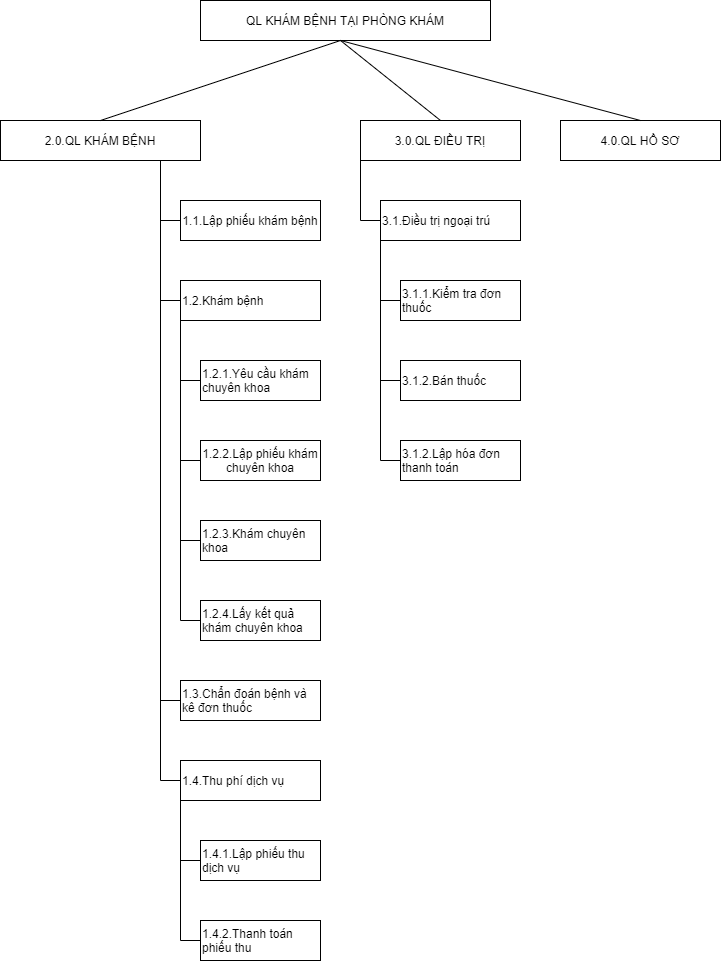

The diagram above was exported from draw.io. Its source (the exported page's mxGraphModel, read from the mxfile embedded in the PNG):
<mxGraphModel dx="868" dy="450" grid="1" gridSize="10" guides="1" tooltips="1" connect="1" arrows="1" fold="1" page="1" pageScale="1" pageWidth="827" pageHeight="1169" math="0" shadow="0">
  <root>
    <mxCell id="0" />
    <mxCell id="1" parent="0" />
    <mxCell id="fht5_6WGFfMk15-Bs4QU-8" value="QL KHÁM BỆNH TẠI PHÒNG KHÁM" style="rounded=0;whiteSpace=wrap;html=1;" vertex="1" parent="1">
      <mxGeometry x="240" y="160" width="290" height="40" as="geometry" />
    </mxCell>
    <mxCell id="fht5_6WGFfMk15-Bs4QU-10" value="2.0.QL KHÁM BỆNH" style="rounded=0;whiteSpace=wrap;html=1;" vertex="1" parent="1">
      <mxGeometry x="40" y="280" width="200" height="40" as="geometry" />
    </mxCell>
    <mxCell id="fht5_6WGFfMk15-Bs4QU-13" value="3.0.QL ĐIỀU TRỊ" style="rounded=0;whiteSpace=wrap;html=1;" vertex="1" parent="1">
      <mxGeometry x="400" y="280" width="160" height="40" as="geometry" />
    </mxCell>
    <mxCell id="fht5_6WGFfMk15-Bs4QU-14" value="4.0.QL HỒ SƠ" style="rounded=0;whiteSpace=wrap;html=1;" vertex="1" parent="1">
      <mxGeometry x="600" y="280" width="160" height="40" as="geometry" />
    </mxCell>
    <mxCell id="fht5_6WGFfMk15-Bs4QU-20" value="" style="endArrow=none;html=1;exitX=0.5;exitY=0;exitDx=0;exitDy=0;" edge="1" parent="1" source="fht5_6WGFfMk15-Bs4QU-10">
      <mxGeometry width="50" height="50" relative="1" as="geometry">
        <mxPoint x="330" y="250" as="sourcePoint" />
        <mxPoint x="380" y="200" as="targetPoint" />
      </mxGeometry>
    </mxCell>
    <mxCell id="fht5_6WGFfMk15-Bs4QU-21" value="" style="endArrow=none;html=1;exitX=0.5;exitY=0;exitDx=0;exitDy=0;" edge="1" parent="1" source="fht5_6WGFfMk15-Bs4QU-13">
      <mxGeometry width="50" height="50" relative="1" as="geometry">
        <mxPoint x="389" y="270" as="sourcePoint" />
        <mxPoint x="380" y="200" as="targetPoint" />
      </mxGeometry>
    </mxCell>
    <mxCell id="fht5_6WGFfMk15-Bs4QU-22" value="" style="endArrow=none;html=1;entryX=0.5;entryY=0;entryDx=0;entryDy=0;" edge="1" parent="1" target="fht5_6WGFfMk15-Bs4QU-14">
      <mxGeometry width="50" height="50" relative="1" as="geometry">
        <mxPoint x="380" y="200" as="sourcePoint" />
        <mxPoint x="560" y="210" as="targetPoint" />
      </mxGeometry>
    </mxCell>
    <mxCell id="fht5_6WGFfMk15-Bs4QU-23" value="1.1.Lập phiếu khám bệnh" style="rounded=0;whiteSpace=wrap;html=1;" vertex="1" parent="1">
      <mxGeometry x="220" y="360" width="140" height="40" as="geometry" />
    </mxCell>
    <mxCell id="fht5_6WGFfMk15-Bs4QU-24" value="1.2.Khám bệnh" style="rounded=0;whiteSpace=wrap;html=1;align=left;" vertex="1" parent="1">
      <mxGeometry x="220" y="440" width="140" height="40" as="geometry" />
    </mxCell>
    <mxCell id="fht5_6WGFfMk15-Bs4QU-25" value="1.2.1.Yêu cầu khám chuyên khoa" style="rounded=0;whiteSpace=wrap;html=1;align=left;" vertex="1" parent="1">
      <mxGeometry x="240" y="520" width="120" height="40" as="geometry" />
    </mxCell>
    <mxCell id="fht5_6WGFfMk15-Bs4QU-26" value="1.2.2.Lập phiếu khám chuyên khoa" style="rounded=0;whiteSpace=wrap;html=1;" vertex="1" parent="1">
      <mxGeometry x="240" y="600" width="120" height="40" as="geometry" />
    </mxCell>
    <mxCell id="fht5_6WGFfMk15-Bs4QU-27" value="1.2.3.Khám chuyên khoa" style="rounded=0;whiteSpace=wrap;html=1;align=left;" vertex="1" parent="1">
      <mxGeometry x="240" y="680" width="120" height="40" as="geometry" />
    </mxCell>
    <mxCell id="fht5_6WGFfMk15-Bs4QU-28" value="1.2.4.Lấy kết quả khám chuyên khoa" style="rounded=0;whiteSpace=wrap;html=1;align=left;" vertex="1" parent="1">
      <mxGeometry x="240" y="760" width="120" height="40" as="geometry" />
    </mxCell>
    <mxCell id="fht5_6WGFfMk15-Bs4QU-29" value="1.3.Chẩn đoán bệnh và kê đơn thuốc" style="rounded=0;whiteSpace=wrap;html=1;align=left;" vertex="1" parent="1">
      <mxGeometry x="220" y="840" width="140" height="40" as="geometry" />
    </mxCell>
    <mxCell id="fht5_6WGFfMk15-Bs4QU-30" value="1.4.Thu phí dịch vụ" style="rounded=0;whiteSpace=wrap;html=1;align=left;" vertex="1" parent="1">
      <mxGeometry x="220" y="920" width="140" height="40" as="geometry" />
    </mxCell>
    <mxCell id="fht5_6WGFfMk15-Bs4QU-33" value="" style="endArrow=none;html=1;fontFamily=Helvetica;fontSize=11;fontColor=#000000;align=center;strokeColor=#000000;" edge="1" parent="1">
      <mxGeometry width="50" height="50" relative="1" as="geometry">
        <mxPoint x="200" y="940" as="sourcePoint" />
        <mxPoint x="200" y="320" as="targetPoint" />
      </mxGeometry>
    </mxCell>
    <mxCell id="fht5_6WGFfMk15-Bs4QU-34" value="" style="endArrow=none;html=1;entryX=0;entryY=0.5;entryDx=0;entryDy=0;" edge="1" parent="1" target="fht5_6WGFfMk15-Bs4QU-23">
      <mxGeometry width="50" height="50" relative="1" as="geometry">
        <mxPoint x="200" y="380" as="sourcePoint" />
        <mxPoint x="220" y="370" as="targetPoint" />
      </mxGeometry>
    </mxCell>
    <mxCell id="fht5_6WGFfMk15-Bs4QU-35" value="" style="endArrow=none;html=1;" edge="1" parent="1">
      <mxGeometry width="50" height="50" relative="1" as="geometry">
        <mxPoint x="200" y="460" as="sourcePoint" />
        <mxPoint x="220" y="460" as="targetPoint" />
      </mxGeometry>
    </mxCell>
    <mxCell id="fht5_6WGFfMk15-Bs4QU-36" value="" style="endArrow=none;html=1;entryX=0;entryY=0.5;entryDx=0;entryDy=0;" edge="1" parent="1" target="fht5_6WGFfMk15-Bs4QU-29">
      <mxGeometry width="50" height="50" relative="1" as="geometry">
        <mxPoint x="200" y="860" as="sourcePoint" />
        <mxPoint x="220" y="840" as="targetPoint" />
      </mxGeometry>
    </mxCell>
    <mxCell id="fht5_6WGFfMk15-Bs4QU-37" value="" style="endArrow=none;html=1;" edge="1" parent="1">
      <mxGeometry width="50" height="50" relative="1" as="geometry">
        <mxPoint x="200" y="940" as="sourcePoint" />
        <mxPoint x="220" y="940" as="targetPoint" />
      </mxGeometry>
    </mxCell>
    <mxCell id="fht5_6WGFfMk15-Bs4QU-38" value="" style="endArrow=none;html=1;entryX=0;entryY=1;entryDx=0;entryDy=0;" edge="1" parent="1" target="fht5_6WGFfMk15-Bs4QU-24">
      <mxGeometry width="50" height="50" relative="1" as="geometry">
        <mxPoint x="220" y="780" as="sourcePoint" />
        <mxPoint x="260" y="480" as="targetPoint" />
      </mxGeometry>
    </mxCell>
    <mxCell id="fht5_6WGFfMk15-Bs4QU-41" value="" style="endArrow=none;html=1;entryX=0;entryY=0.5;entryDx=0;entryDy=0;" edge="1" parent="1" target="fht5_6WGFfMk15-Bs4QU-25">
      <mxGeometry width="50" height="50" relative="1" as="geometry">
        <mxPoint x="220" y="540" as="sourcePoint" />
        <mxPoint x="230" y="530" as="targetPoint" />
      </mxGeometry>
    </mxCell>
    <mxCell id="fht5_6WGFfMk15-Bs4QU-42" value="" style="endArrow=none;html=1;entryX=0;entryY=0.5;entryDx=0;entryDy=0;" edge="1" parent="1" target="fht5_6WGFfMk15-Bs4QU-26">
      <mxGeometry width="50" height="50" relative="1" as="geometry">
        <mxPoint x="220" y="620" as="sourcePoint" />
        <mxPoint x="240" y="610" as="targetPoint" />
      </mxGeometry>
    </mxCell>
    <mxCell id="fht5_6WGFfMk15-Bs4QU-43" value="" style="endArrow=none;html=1;entryX=0;entryY=0.5;entryDx=0;entryDy=0;" edge="1" parent="1" target="fht5_6WGFfMk15-Bs4QU-27">
      <mxGeometry width="50" height="50" relative="1" as="geometry">
        <mxPoint x="220" y="700" as="sourcePoint" />
        <mxPoint x="240" y="690" as="targetPoint" />
      </mxGeometry>
    </mxCell>
    <mxCell id="fht5_6WGFfMk15-Bs4QU-44" value="" style="endArrow=none;html=1;entryX=0;entryY=0.5;entryDx=0;entryDy=0;" edge="1" parent="1" target="fht5_6WGFfMk15-Bs4QU-28">
      <mxGeometry width="50" height="50" relative="1" as="geometry">
        <mxPoint x="220" y="780" as="sourcePoint" />
        <mxPoint x="240" y="770" as="targetPoint" />
      </mxGeometry>
    </mxCell>
    <mxCell id="fht5_6WGFfMk15-Bs4QU-45" value="1.4.1.Lập phiếu thu dịch vụ" style="rounded=0;whiteSpace=wrap;html=1;align=left;" vertex="1" parent="1">
      <mxGeometry x="240" y="1000" width="120" height="40" as="geometry" />
    </mxCell>
    <mxCell id="fht5_6WGFfMk15-Bs4QU-46" value="1.4.2.Thanh toán phiếu thu" style="rounded=0;whiteSpace=wrap;html=1;align=left;" vertex="1" parent="1">
      <mxGeometry x="240" y="1080" width="120" height="40" as="geometry" />
    </mxCell>
    <mxCell id="fht5_6WGFfMk15-Bs4QU-47" value="" style="endArrow=none;html=1;entryX=0;entryY=1;entryDx=0;entryDy=0;" edge="1" parent="1" target="fht5_6WGFfMk15-Bs4QU-30">
      <mxGeometry width="50" height="50" relative="1" as="geometry">
        <mxPoint x="220" y="1100" as="sourcePoint" />
        <mxPoint x="250" y="960" as="targetPoint" />
      </mxGeometry>
    </mxCell>
    <mxCell id="fht5_6WGFfMk15-Bs4QU-49" value="" style="endArrow=none;html=1;entryX=0;entryY=0.5;entryDx=0;entryDy=0;" edge="1" parent="1" target="fht5_6WGFfMk15-Bs4QU-45">
      <mxGeometry width="50" height="50" relative="1" as="geometry">
        <mxPoint x="220" y="1020" as="sourcePoint" />
        <mxPoint x="240" y="1010" as="targetPoint" />
      </mxGeometry>
    </mxCell>
    <mxCell id="fht5_6WGFfMk15-Bs4QU-50" value="" style="endArrow=none;html=1;entryX=0;entryY=0.5;entryDx=0;entryDy=0;" edge="1" parent="1" target="fht5_6WGFfMk15-Bs4QU-46">
      <mxGeometry width="50" height="50" relative="1" as="geometry">
        <mxPoint x="220" y="1100" as="sourcePoint" />
        <mxPoint x="240" y="1090" as="targetPoint" />
      </mxGeometry>
    </mxCell>
    <mxCell id="fht5_6WGFfMk15-Bs4QU-51" value="3.1.Điều trị ngoại trú" style="rounded=0;whiteSpace=wrap;html=1;align=left;" vertex="1" parent="1">
      <mxGeometry x="420" y="360" width="140" height="40" as="geometry" />
    </mxCell>
    <mxCell id="fht5_6WGFfMk15-Bs4QU-52" value="3.1.1.Kiểm tra đơn thuốc" style="rounded=0;whiteSpace=wrap;html=1;align=left;" vertex="1" parent="1">
      <mxGeometry x="440" y="440" width="120" height="40" as="geometry" />
    </mxCell>
    <mxCell id="fht5_6WGFfMk15-Bs4QU-53" value="3.1.2.Bán thuốc" style="rounded=0;whiteSpace=wrap;html=1;align=left;" vertex="1" parent="1">
      <mxGeometry x="440" y="520" width="120" height="40" as="geometry" />
    </mxCell>
    <mxCell id="fht5_6WGFfMk15-Bs4QU-54" value="3.1.2.Lập hóa đơn thanh toán" style="rounded=0;whiteSpace=wrap;html=1;align=left;" vertex="1" parent="1">
      <mxGeometry x="440" y="600" width="120" height="40" as="geometry" />
    </mxCell>
    <mxCell id="fht5_6WGFfMk15-Bs4QU-55" value="" style="endArrow=none;html=1;entryX=0;entryY=1;entryDx=0;entryDy=0;" edge="1" parent="1" target="fht5_6WGFfMk15-Bs4QU-13">
      <mxGeometry width="50" height="50" relative="1" as="geometry">
        <mxPoint x="400" y="380" as="sourcePoint" />
        <mxPoint x="440" y="320" as="targetPoint" />
      </mxGeometry>
    </mxCell>
    <mxCell id="fht5_6WGFfMk15-Bs4QU-56" value="" style="endArrow=none;html=1;" edge="1" parent="1">
      <mxGeometry width="50" height="50" relative="1" as="geometry">
        <mxPoint x="400" y="380" as="sourcePoint" />
        <mxPoint x="420" y="380" as="targetPoint" />
      </mxGeometry>
    </mxCell>
    <mxCell id="fht5_6WGFfMk15-Bs4QU-57" value="" style="endArrow=none;html=1;entryX=0;entryY=1;entryDx=0;entryDy=0;" edge="1" parent="1" target="fht5_6WGFfMk15-Bs4QU-51">
      <mxGeometry width="50" height="50" relative="1" as="geometry">
        <mxPoint x="420" y="620" as="sourcePoint" />
        <mxPoint x="450" y="400" as="targetPoint" />
      </mxGeometry>
    </mxCell>
    <mxCell id="fht5_6WGFfMk15-Bs4QU-58" value="" style="endArrow=none;html=1;entryX=0;entryY=0.5;entryDx=0;entryDy=0;" edge="1" parent="1" target="fht5_6WGFfMk15-Bs4QU-52">
      <mxGeometry width="50" height="50" relative="1" as="geometry">
        <mxPoint x="420" y="460" as="sourcePoint" />
        <mxPoint x="460" y="450" as="targetPoint" />
      </mxGeometry>
    </mxCell>
    <mxCell id="fht5_6WGFfMk15-Bs4QU-59" value="" style="endArrow=none;html=1;" edge="1" parent="1">
      <mxGeometry width="50" height="50" relative="1" as="geometry">
        <mxPoint x="420" y="540" as="sourcePoint" />
        <mxPoint x="440" y="540" as="targetPoint" />
      </mxGeometry>
    </mxCell>
    <mxCell id="fht5_6WGFfMk15-Bs4QU-60" value="" style="endArrow=none;html=1;entryX=0;entryY=0.5;entryDx=0;entryDy=0;" edge="1" parent="1" target="fht5_6WGFfMk15-Bs4QU-54">
      <mxGeometry width="50" height="50" relative="1" as="geometry">
        <mxPoint x="420" y="620" as="sourcePoint" />
        <mxPoint x="470" y="610" as="targetPoint" />
      </mxGeometry>
    </mxCell>
  </root>
</mxGraphModel>